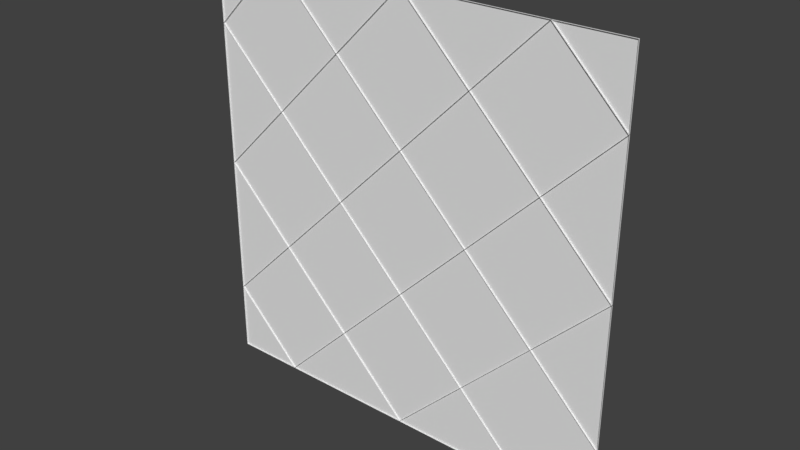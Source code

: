 # Source: Floor.blend  (saved by Blender 2.78.0; exported with 4.5.12 LTS)
import bpy
from mathutils import Matrix  # noqa: F401  (used for matrix-valued properties, if any)

bpy.ops.wm.read_factory_settings(use_empty=True)
scene = bpy.context.scene
scene.name = 'Scene'

# ---- collections
col_collection_1 = bpy.data.collections.new('Collection 1'); scene.collection.children.link(col_collection_1)

# ---- world
world_world = bpy.data.worlds.new('World'); scene.world = world_world
world_world.color = (0.05088, 0.05088, 0.05088)
world_world.use_sun_shadow = False
world_world.sun_shadow_jitter_overblur = 0.0
world_world.cycles.sampling_method = 'MANUAL'

# ---- meshes
me_floor = bpy.data.meshes.new('Floor')
me_floor.from_pydata([(-1.673, 0.01667, -3.333), (-3.333, 0.01667, -4.993), (-3.333, 0.01667, -1.673), (-4.993, 0.01667, -3.333), (-1.673, -0.01667, -3.333), (-3.333, 0.01667, -3.333), (-3.333, -0.01667, -4.993), (-3.333, -0.01667, -1.673), (-4.993, -0.01667, -3.333), (1.66, 0.01667, -3.333), (3.179e-07, 0.01667, -4.993), (-3.974e-07, 0.01667, -1.673), (-1.66, 0.01667, -3.333), (1.66, -0.01667, -3.333), (6.358e-07, 0.01667, -3.333), (3.179e-07, -0.01667, -4.993), (-3.974e-07, -0.01667, -1.673), (-1.66, -0.01667, -3.333), (4.993, 0.01667, -3.333), (3.333, 0.01667, -4.993), (3.333, 0.01667, -1.673), (1.673, 0.01667, -3.333), (4.993, -0.01667, -3.333), (3.333, 0.01667, -3.333), (3.333, -0.01667, -4.993), (3.333, -0.01667, -1.673), (1.673, -0.01667, -3.333), (-1.673, 0.01667, 2.384e-07), (-3.333, 0.01667, -1.66), (-3.333, 0.01667, 1.66), (-4.993, 0.01667, 4.768e-07), (-1.673, -0.01667, 2.384e-07), (-3.333, 0.01667, 6.352e-07), (-3.333, -0.01667, -1.66), (-3.333, -0.01667, 1.66), (-4.993, -0.01667, 4.768e-07), (1.66, 0.01667, 1.583e-07), (2.384e-07, 0.01667, -1.66), (-3.179e-07, 0.01667, 1.66), (-1.66, 0.01667, 3.967e-07), (1.66, -0.01667, 1.602e-07), (5.62e-07, 0.01667, 5.607e-07), (2.384e-07, -0.01667, -1.66), (-3.179e-07, -0.01667, 1.66), (-1.66, -0.01667, 3.986e-07), (4.993, 0.01667, 0.0), (3.333, 0.01667, -1.66), (3.333, 0.01667, 1.66), (1.673, 0.01667, 3.967e-07), (4.993, -0.01667, 0.0), (3.333, 0.01667, 6.352e-07), (3.333, -0.01667, -1.66), (3.333, -0.01667, 1.66), (1.673, -0.01667, 3.986e-07), (-1.673, 0.01667, 3.333), (-3.333, 0.01667, 1.673), (-3.333, 0.01667, 4.993), (-4.993, 0.01667, 3.333), (-1.673, -0.01667, 3.333), (-3.333, 0.01667, 3.333), (-3.333, -0.01667, 1.673), (-3.333, -0.01667, 4.993), (-4.993, -0.01667, 3.333), (1.66, 0.01667, 3.333), (2.384e-07, 0.01667, 1.673), (-3.179e-07, 0.01667, 4.993), (-1.66, 0.01667, 3.333), (1.66, -0.01667, 3.333), (4.768e-07, 0.01667, 3.333), (2.384e-07, -0.01667, 1.673), (-3.179e-07, -0.01667, 4.993), (-1.66, -0.01667, 3.333), (4.993, 0.01667, 3.333), (3.333, 0.01667, 1.673), (3.333, 0.01667, 4.993), (1.673, 0.01667, 3.333), (4.993, -0.01667, 3.333), (3.333, 0.01667, 3.333), (3.333, -0.01667, 1.673), (3.333, -0.01667, 4.993), (1.673, -0.01667, 3.333), (-3.327, -0.01667, -1.667), (-1.667, -0.01667, -0.006667), (-1.667, -0.01667, -3.327), (-1.667, 0.01667, -1.667), (-0.006666, -0.01667, -1.667), (-3.327, 0.01667, -1.667), (-1.667, 0.01667, -0.006667), (-1.667, 0.01667, -3.327), (-0.006666, 0.01667, -1.667), (-0.006666, 0.01667, 1.667), (-1.667, 0.01667, 0.006667), (-1.667, 0.01667, 3.327), (-3.327, 0.01667, 1.667), (-0.006666, -0.01667, 1.667), (-1.667, 0.01667, 1.667), (-1.667, -0.01667, 0.006667), (-1.667, -0.01667, 3.327), (-3.327, -0.01667, 1.667), (3.327, 0.01667, 1.667), (1.667, 0.01667, 0.006667), (1.667, 0.01667, 3.327), (0.006667, 0.01667, 1.667), (3.327, -0.01667, 1.667), (1.667, 0.01667, 1.667), (1.667, -0.01667, 0.006667), (1.667, -0.01667, 3.327), (0.006667, -0.01667, 1.667), (3.327, 0.01667, -1.667), (1.667, 0.01667, -3.327), (1.667, 0.01667, -0.006667), (0.006667, 0.01667, -1.667), (3.327, -0.01667, -1.667), (1.667, 0.01667, -1.667), (1.667, -0.01667, -3.327), (1.667, -0.01667, -0.006667), (0.006667, -0.01667, -1.667), (-3.327, -0.01667, -5.0), (-1.667, -0.01667, -3.34), (-1.667, 0.01667, -5.0), (-0.006666, -0.01667, -5.0), (-3.327, 0.01667, -5.0), (-1.667, 0.01667, -3.34), (-0.006666, 0.01667, -5.0), (-1.667, -0.01667, -5.0), (0.006667, -0.01667, -5.0), (1.667, -0.01667, -3.34), (1.667, 0.01667, -5.0), (3.327, -0.01667, -5.0), (0.006667, 0.01667, -5.0), (1.667, 0.01667, -3.34), (3.327, 0.01667, -5.0), (1.667, -0.01667, -5.0), (5.0, -0.01667, 0.006666), (3.34, -0.01667, 1.667), (5.0, 0.01667, 1.667), (5.0, -0.01667, 3.327), (5.0, 0.01667, 0.006666), (3.34, 0.01667, 1.667), (5.0, 0.01667, 3.327), (5.0, -0.01667, 1.667), (5.0, -0.01667, -3.327), (3.34, -0.01667, -1.667), (5.0, 0.01667, -1.667), (5.0, -0.01667, -0.006667), (5.0, 0.01667, -3.327), (3.34, 0.01667, -1.667), (5.0, 0.01667, -0.006667), (5.0, -0.01667, -1.667), (-0.006666, -0.01667, 5.0), (-1.667, -0.01667, 3.34), (-1.667, 0.01667, 5.0), (-3.327, -0.01667, 5.0), (-0.006666, 0.01667, 5.0), (-1.667, 0.01667, 3.34), (-3.327, 0.01667, 5.0), (-1.667, -0.01667, 5.0), (3.327, -0.01667, 5.0), (1.667, -0.01667, 3.34), (1.667, 0.01667, 5.0), (0.006667, -0.01667, 5.0), (3.327, 0.01667, 5.0), (1.667, 0.01667, 3.34), (0.006667, 0.01667, 5.0), (1.667, -0.01667, 5.0), (-5.0, -0.01667, -0.006665), (-3.34, -0.01667, -1.667), (-5.0, 0.01667, -1.667), (-5.0, -0.01667, -3.327), (-5.0, 0.01667, -0.006665), (-3.34, 0.01667, -1.667), (-5.0, 0.01667, -3.327), (-5.0, -0.01667, -1.667), (-5.0, -0.01667, 3.327), (-3.34, -0.01667, 1.667), (-5.0, 0.01667, 1.667), (-5.0, -0.01667, 0.006668), (-5.0, 0.01667, 3.327), (-3.34, 0.01667, 1.667), (-5.0, 0.01667, 0.006668), (-5.0, -0.01667, 1.667), (-5.0, -0.01667, -3.34), (-3.34, -0.01667, -5.0), (-5.0, 0.01667, -5.0), (-5.0, 0.01667, -3.34), (-3.34, 0.01667, -5.0), (-5.0, -0.01667, -5.0), (3.34, -0.01667, -5.0), (5.0, -0.01667, -3.34), (5.0, 0.01667, -5.0), (3.34, 0.01667, -5.0), (5.0, 0.01667, -3.34), (5.0, -0.01667, -5.0), (5.0, -0.01667, 3.34), (3.34, -0.01667, 5.0), (5.0, 0.01667, 5.0), (5.0, 0.01667, 3.34), (3.34, 0.01667, 5.0), (5.0, -0.01667, 5.0), (-3.34, -0.01667, 5.0), (-5.0, -0.01667, 3.34), (-5.0, 0.01667, 5.0), (-3.34, 0.01667, 5.0), (-5.0, 0.01667, 3.34), (-5.0, -0.01667, 5.0), (-5.0, 0.0, 5.0), (5.0, 0.0, 5.0), (-5.0, 0.0, -5.0), (5.0, 0.0, -5.0)], [(207, 205), (205, 206), (206, 208), (208, 207)], [(3, 2, 5), (2, 0, 5), (3, 5, 1), (5, 0, 1), (3, 1, 6, 8), (0, 2, 7, 4), (2, 3, 8, 7), (1, 0, 4, 6), (12, 11, 14), (11, 9, 14), (12, 14, 10), (14, 9, 10), (12, 10, 15, 17), (9, 11, 16, 13), (11, 12, 17, 16), (10, 9, 13, 15), (21, 20, 23), (20, 18, 23), (21, 23, 19), (23, 18, 19), (21, 19, 24, 26), (18, 20, 25, 22), (20, 21, 26, 25), (19, 18, 22, 24), (30, 29, 32), (29, 27, 32), (30, 32, 28), (32, 27, 28), (30, 28, 33, 35), (27, 29, 34, 31), (29, 30, 35, 34), (28, 27, 31, 33), (39, 38, 41), (38, 36, 41), (39, 41, 37), (41, 36, 37), (39, 37, 42, 44), (36, 38, 43, 40), (38, 39, 44, 43), (37, 36, 40, 42), (48, 47, 50), (47, 45, 50), (48, 50, 46), (50, 45, 46), (48, 46, 51, 53), (45, 47, 52, 49), (47, 48, 53, 52), (46, 45, 49, 51), (57, 56, 59), (56, 54, 59), (57, 59, 55), (59, 54, 55), (57, 55, 60, 62), (54, 56, 61, 58), (56, 57, 62, 61), (55, 54, 58, 60), (66, 65, 68), (65, 63, 68), (66, 68, 64), (68, 63, 64), (66, 64, 69, 71), (63, 65, 70, 67), (65, 66, 71, 70), (64, 63, 67, 69), (75, 74, 77), (74, 72, 77), (75, 77, 73), (77, 72, 73), (75, 73, 78, 80), (72, 74, 79, 76), (74, 75, 80, 79), (73, 72, 76, 78), (86, 87, 84), (87, 86, 81, 82), (86, 84, 88), (89, 87, 82, 85), (84, 89, 88), (88, 89, 85, 83), (87, 89, 84), (86, 88, 83, 81), (93, 92, 95), (92, 90, 95), (93, 95, 91), (95, 90, 91), (93, 91, 96, 98), (90, 92, 97, 94), (92, 93, 98, 97), (91, 90, 94, 96), (102, 101, 104), (101, 99, 104), (102, 104, 100), (104, 99, 100), (102, 100, 105, 107), (99, 101, 106, 103), (101, 102, 107, 106), (100, 99, 103, 105), (111, 110, 113), (110, 108, 113), (111, 113, 109), (113, 108, 109), (111, 109, 114, 116), (108, 110, 115, 112), (110, 111, 116, 115), (109, 108, 112, 114), (121, 122, 119), (122, 121, 117, 118), (123, 122, 118, 120), (122, 123, 119), (124, 119, 123, 120), (119, 124, 117, 121), (129, 130, 127), (130, 129, 125, 126), (131, 130, 126, 128), (130, 131, 127), (132, 127, 131, 128), (127, 132, 125, 129), (137, 138, 135), (138, 137, 133, 134), (139, 138, 134, 136), (138, 139, 135), (140, 135, 139, 136), (135, 140, 133, 137), (145, 146, 143), (146, 145, 141, 142), (147, 146, 142, 144), (146, 147, 143), (148, 143, 147, 144), (143, 148, 141, 145), (153, 154, 151), (154, 153, 149, 150), (155, 154, 150, 152), (154, 155, 151), (156, 151, 155, 152), (151, 156, 149, 153), (161, 162, 159), (162, 161, 157, 158), (163, 162, 158, 160), (162, 163, 159), (164, 159, 163, 160), (159, 164, 157, 161), (169, 170, 167), (170, 169, 165, 166), (171, 170, 166, 168), (170, 171, 167), (172, 167, 171, 168), (167, 172, 165, 169), (177, 178, 175), (178, 177, 173, 174), (179, 178, 174, 176), (178, 179, 175), (180, 175, 179, 176), (175, 180, 173, 177), (184, 185, 183), (185, 184, 181, 182), (183, 186, 181, 184), (182, 186, 183, 185), (190, 191, 189), (191, 190, 187, 188), (189, 192, 187, 190), (188, 192, 189, 191), (196, 197, 195), (197, 196, 193, 194), (195, 198, 193, 196), (194, 198, 195, 197), (202, 203, 201), (203, 202, 199, 200), (201, 204, 199, 202), (200, 204, 201, 203)])
me_floor.use_remesh_preserve_volume = False
me_floor.use_remesh_preserve_attributes = False
me_floor.use_mirror_vertex_groups = False
me_floor.update()

# ---- objects
ob_floor = bpy.data.objects.new('Floor', me_floor)

# ---- transforms, parenting, visibility, modifiers, constraints
ob_floor.location = (0.0, 0.0, 0.0)
ob_floor.lineart.crease_threshold = 0.0

# ---- collection membership
col_collection_1.objects.link(ob_floor)

# ---- scene / render settings (as saved in the file)
scene.frame_start = 1; scene.frame_end = 250; scene.frame_set(1)
scene.render.engine = 'BLENDER_EEVEE_NEXT'
scene.render.resolution_percentage = 50
scene.render.dither_intensity = 0.0
scene.cycles.use_denoising = False
scene.cycles.samples = 128
scene.cycles.sampling_pattern = 'TABULATED_SOBOL'
scene.cycles.light_sampling_threshold = 0.0
scene.cycles.use_adaptive_sampling = False
scene.cycles.use_light_tree = False
scene.cycles.blur_glossy = 0.0
scene.cycles.sample_clamp_indirect = 0.0
scene.view_settings.view_transform = 'Standard'
bpy.context.view_layer.update()

# ---- added for rendering (the .blend has no active camera and no usable light): camera, sun
cam_auto = bpy.data.cameras.new('AutoCamera')
cam_auto.lens = 50.0
cam_auto.sensor_width = 36.0
cam_auto.clip_end = 1000.0
ob_auto_camera = bpy.data.objects.new('AutoCamera', cam_auto)
scene.collection.objects.link(ob_auto_camera)
ob_auto_camera.location = (13.0847, -15.7016, 10.4678)
ob_auto_camera.rotation_euler = (1.09748, -7.21219e-08, 0.694738)
scene.camera = ob_auto_camera
light_auto_sun = bpy.data.lights.new('AutoSun', 'SUN')
light_auto_sun.energy = 3.0
light_auto_sun.angle = 0.0523599
ob_auto_sun = bpy.data.objects.new('AutoSun', light_auto_sun)
scene.collection.objects.link(ob_auto_sun)
ob_auto_sun.rotation_euler = (0.872665, 0.174533, 0.523599)
bpy.context.view_layer.update()
